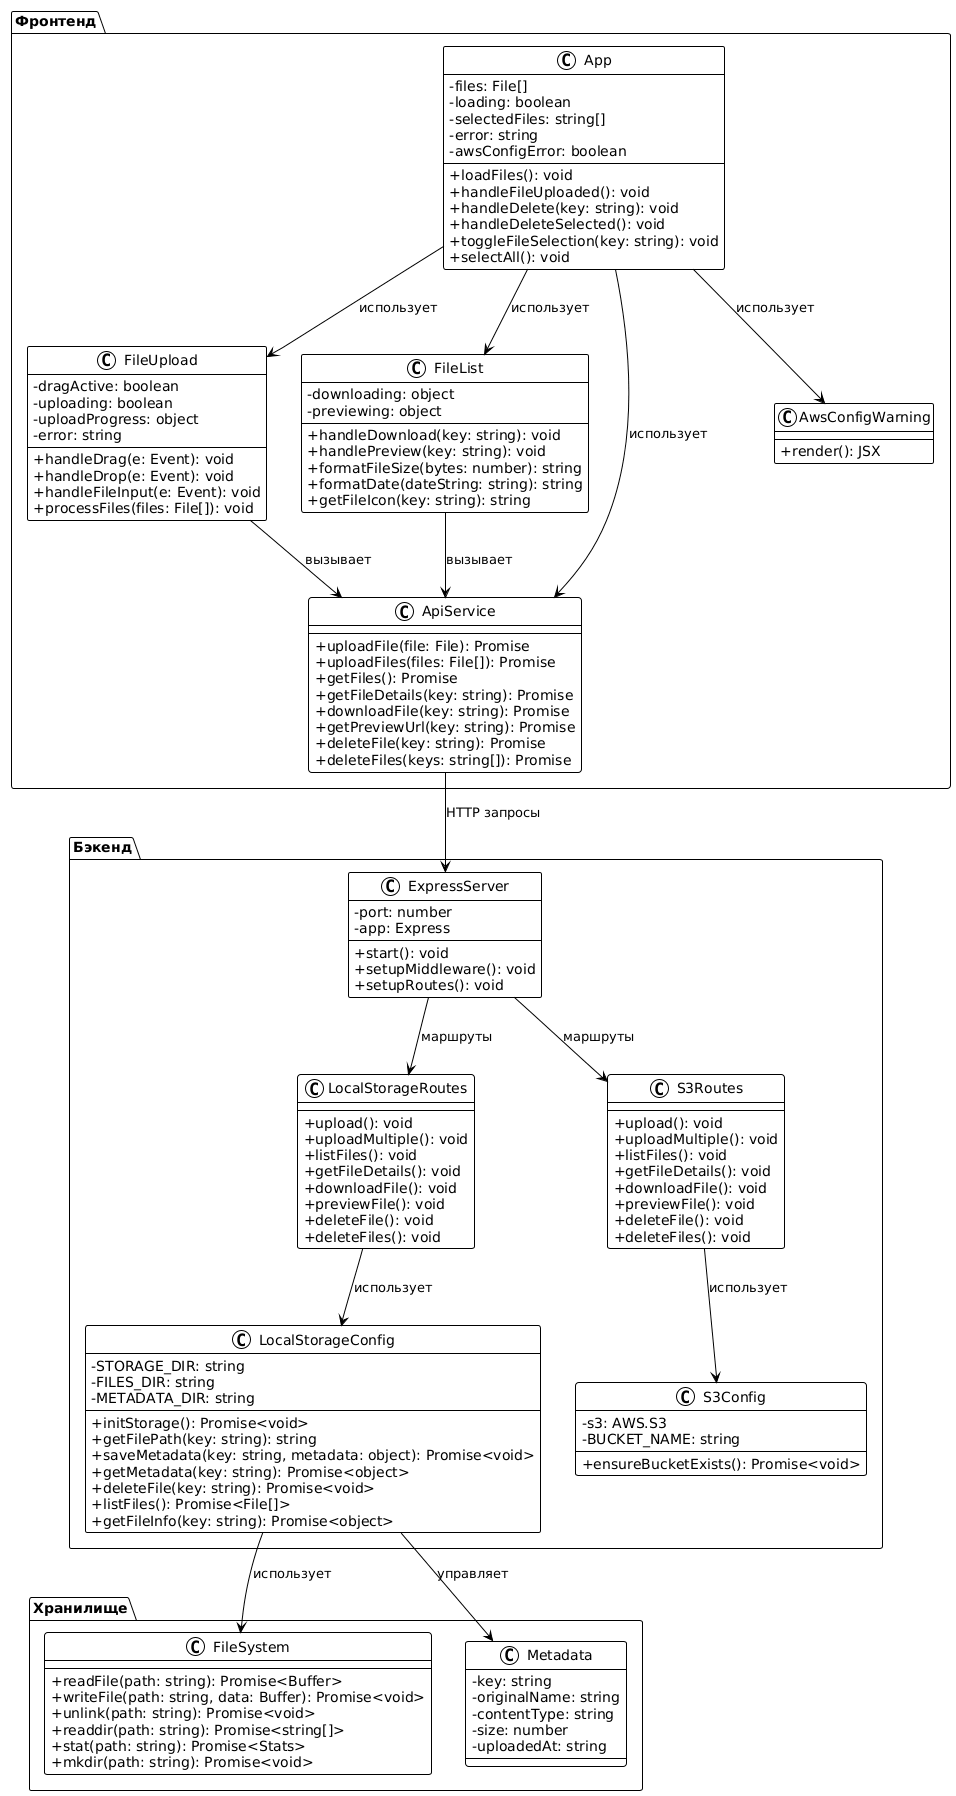

The diagram above was rendered by PlantUML. Its source (embedded in the PNG):
@startuml
!theme plain
skinparam classAttributeIconSize 0

package "Фронтенд" {
    class App {
        -files: File[]
        -loading: boolean
        -selectedFiles: string[]
        -error: string
        -awsConfigError: boolean
        +loadFiles(): void
        +handleFileUploaded(): void
        +handleDelete(key: string): void
        +handleDeleteSelected(): void
        +toggleFileSelection(key: string): void
        +selectAll(): void
    }

    class FileUpload {
        -dragActive: boolean
        -uploading: boolean
        -uploadProgress: object
        -error: string
        +handleDrag(e: Event): void
        +handleDrop(e: Event): void
        +handleFileInput(e: Event): void
        +processFiles(files: File[]): void
    }

    class FileList {
        -downloading: object
        -previewing: object
        +handleDownload(key: string): void
        +handlePreview(key: string): void
        +formatFileSize(bytes: number): string
        +formatDate(dateString: string): string
        +getFileIcon(key: string): string
    }

    class ApiService {
        +uploadFile(file: File): Promise
        +uploadFiles(files: File[]): Promise
        +getFiles(): Promise
        +getFileDetails(key: string): Promise
        +downloadFile(key: string): Promise
        +getPreviewUrl(key: string): Promise
        +deleteFile(key: string): Promise
        +deleteFiles(keys: string[]): Promise
    }

    class AwsConfigWarning {
        +render(): JSX
    }
}

package "Бэкенд" {
    class ExpressServer {
        -port: number
        -app: Express
        +start(): void
        +setupMiddleware(): void
        +setupRoutes(): void
    }

    class LocalStorageRoutes {
        +upload(): void
        +uploadMultiple(): void
        +listFiles(): void
        +getFileDetails(): void
        +downloadFile(): void
        +previewFile(): void
        +deleteFile(): void
        +deleteFiles(): void
    }

    class S3Routes {
        +upload(): void
        +uploadMultiple(): void
        +listFiles(): void
        +getFileDetails(): void
        +downloadFile(): void
        +previewFile(): void
        +deleteFile(): void
        +deleteFiles(): void
    }

    class LocalStorageConfig {
        -STORAGE_DIR: string
        -FILES_DIR: string
        -METADATA_DIR: string
        +initStorage(): Promise<void>
        +getFilePath(key: string): string
        +saveMetadata(key: string, metadata: object): Promise<void>
        +getMetadata(key: string): Promise<object>
        +deleteFile(key: string): Promise<void>
        +listFiles(): Promise<File[]>
        +getFileInfo(key: string): Promise<object>
    }

    class S3Config {
        -s3: AWS.S3
        -BUCKET_NAME: string
        +ensureBucketExists(): Promise<void>
    }
}

package "Хранилище" {
    class FileSystem {
        +readFile(path: string): Promise<Buffer>
        +writeFile(path: string, data: Buffer): Promise<void>
        +unlink(path: string): Promise<void>
        +readdir(path: string): Promise<string[]>
        +stat(path: string): Promise<Stats>
        +mkdir(path: string): Promise<void>
    }

    class Metadata {
        -key: string
        -originalName: string
        -contentType: string
        -size: number
        -uploadedAt: string
    }
}

App --> FileUpload : использует
App --> FileList : использует
App --> ApiService : использует
App --> AwsConfigWarning : использует

FileUpload --> ApiService : вызывает
FileList --> ApiService : вызывает

ApiService --> ExpressServer : HTTP запросы

ExpressServer --> LocalStorageRoutes : маршруты
ExpressServer --> S3Routes : маршруты

LocalStorageRoutes --> LocalStorageConfig : использует
S3Routes --> S3Config : использует

LocalStorageConfig --> FileSystem : использует
LocalStorageConfig --> Metadata : управляет
@enduml